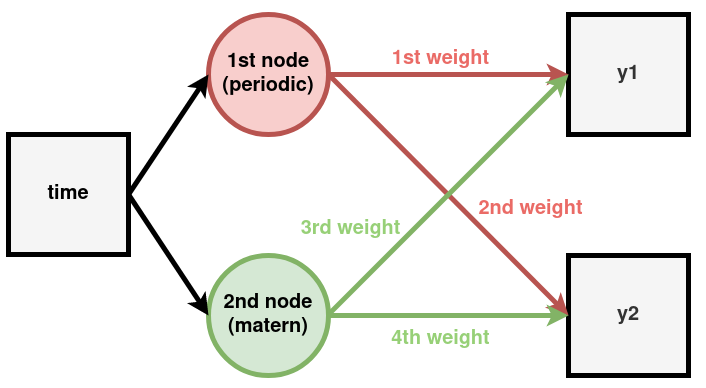

The diagram above was exported from draw.io. Its source (the exported page's mxGraphModel, read from the mxfile embedded in the PNG):
<mxGraphModel dx="1422" dy="751" grid="1" gridSize="10" guides="1" tooltips="1" connect="1" arrows="1" fold="1" page="1" pageScale="1" pageWidth="850" pageHeight="1100" math="0" shadow="0">
  <root>
    <mxCell id="0" />
    <mxCell id="1" parent="0" />
    <mxCell id="m0vlW0V8XDbMTQ4hKs9S-1" value="" style="whiteSpace=wrap;html=1;aspect=fixed;fillColor=#f5f5f5;fontColor=#333333;strokeWidth=5;" vertex="1" parent="1">
      <mxGeometry x="40" y="320" width="120" height="120" as="geometry" />
    </mxCell>
    <mxCell id="m0vlW0V8XDbMTQ4hKs9S-2" value="&lt;div&gt;&lt;b&gt;&lt;font style=&quot;font-size: 20px&quot;&gt;1st node&lt;/font&gt;&lt;/b&gt;&lt;/div&gt;&lt;div&gt;&lt;b&gt;&lt;font style=&quot;font-size: 20px&quot;&gt;(periodic)&lt;/font&gt;&lt;/b&gt;&lt;/div&gt;" style="ellipse;whiteSpace=wrap;html=1;aspect=fixed;fillColor=#f8cecc;strokeColor=#b85450;strokeWidth=5;" vertex="1" parent="1">
      <mxGeometry x="240" y="200" width="120" height="120" as="geometry" />
    </mxCell>
    <mxCell id="m0vlW0V8XDbMTQ4hKs9S-3" value="&lt;b&gt;&lt;font style=&quot;font-size: 20px&quot;&gt;y1&lt;/font&gt;&lt;/b&gt;" style="whiteSpace=wrap;html=1;aspect=fixed;fillColor=#f5f5f5;fontColor=#333333;strokeWidth=5;" vertex="1" parent="1">
      <mxGeometry x="600" y="200" width="120" height="120" as="geometry" />
    </mxCell>
    <mxCell id="m0vlW0V8XDbMTQ4hKs9S-4" value="" style="endArrow=classic;html=1;exitX=1;exitY=0.5;exitDx=0;exitDy=0;fillColor=#f8cecc;strokeColor=#b85450;strokeWidth=5;entryX=0;entryY=0.5;entryDx=0;entryDy=0;" edge="1" parent="1" source="m0vlW0V8XDbMTQ4hKs9S-2" target="m0vlW0V8XDbMTQ4hKs9S-3">
      <mxGeometry width="50" height="50" relative="1" as="geometry">
        <mxPoint x="400" y="410" as="sourcePoint" />
        <mxPoint x="600" y="380" as="targetPoint" />
      </mxGeometry>
    </mxCell>
    <mxCell id="m0vlW0V8XDbMTQ4hKs9S-5" value="" style="endArrow=classic;html=1;exitX=1;exitY=0.5;exitDx=0;exitDy=0;strokeWidth=5;entryX=0;entryY=0.5;entryDx=0;entryDy=0;" edge="1" parent="1" source="m0vlW0V8XDbMTQ4hKs9S-1" target="m0vlW0V8XDbMTQ4hKs9S-2">
      <mxGeometry width="50" height="50" relative="1" as="geometry">
        <mxPoint x="400" y="410" as="sourcePoint" />
        <mxPoint x="250" y="380" as="targetPoint" />
      </mxGeometry>
    </mxCell>
    <mxCell id="m0vlW0V8XDbMTQ4hKs9S-6" value="&lt;b&gt;&lt;font style=&quot;font-size: 20px&quot;&gt;time&lt;/font&gt;&lt;/b&gt;" style="text;html=1;strokeColor=none;fillColor=none;align=center;verticalAlign=middle;whiteSpace=wrap;rounded=0;rotation=0;" vertex="1" parent="1">
      <mxGeometry x="70" y="365" width="60" height="30" as="geometry" />
    </mxCell>
    <mxCell id="m0vlW0V8XDbMTQ4hKs9S-7" value="&lt;div&gt;&lt;font&gt;&lt;b&gt;&lt;font style=&quot;font-size: 20px&quot;&gt;1st weight&lt;/font&gt;&lt;/b&gt;&lt;/font&gt;&lt;/div&gt;" style="text;html=1;strokeColor=none;fillColor=none;align=center;verticalAlign=middle;whiteSpace=wrap;rounded=0;fontColor=#EA6B66;" vertex="1" parent="1">
      <mxGeometry x="390" y="230" width="165" height="30" as="geometry" />
    </mxCell>
    <mxCell id="m0vlW0V8XDbMTQ4hKs9S-14" value="&lt;div&gt;&lt;b&gt;&lt;font style=&quot;font-size: 20px&quot;&gt;2nd node&lt;/font&gt;&lt;/b&gt;&lt;/div&gt;&lt;div&gt;&lt;b&gt;&lt;font style=&quot;font-size: 20px&quot;&gt;(matern)&lt;/font&gt;&lt;/b&gt;&lt;/div&gt;" style="ellipse;whiteSpace=wrap;html=1;aspect=fixed;fillColor=#d5e8d4;strokeColor=#82b366;strokeWidth=5;" vertex="1" parent="1">
      <mxGeometry x="240" y="441" width="120" height="120" as="geometry" />
    </mxCell>
    <mxCell id="m0vlW0V8XDbMTQ4hKs9S-15" value="" style="endArrow=classic;html=1;strokeWidth=5;entryX=0;entryY=0.5;entryDx=0;entryDy=0;" edge="1" parent="1" target="m0vlW0V8XDbMTQ4hKs9S-14">
      <mxGeometry width="50" height="50" relative="1" as="geometry">
        <mxPoint x="160" y="380" as="sourcePoint" />
        <mxPoint x="250" y="270" as="targetPoint" />
      </mxGeometry>
    </mxCell>
    <mxCell id="m0vlW0V8XDbMTQ4hKs9S-16" value="&lt;b&gt;&lt;font style=&quot;font-size: 20px&quot;&gt;y2&lt;/font&gt;&lt;/b&gt;" style="whiteSpace=wrap;html=1;aspect=fixed;fillColor=#f5f5f5;fontColor=#333333;strokeWidth=5;" vertex="1" parent="1">
      <mxGeometry x="600" y="441" width="120" height="120" as="geometry" />
    </mxCell>
    <mxCell id="m0vlW0V8XDbMTQ4hKs9S-17" value="" style="endArrow=classic;html=1;fillColor=#f8cecc;strokeColor=#b85450;strokeWidth=5;entryX=0;entryY=0.5;entryDx=0;entryDy=0;" edge="1" parent="1" target="m0vlW0V8XDbMTQ4hKs9S-16">
      <mxGeometry width="50" height="50" relative="1" as="geometry">
        <mxPoint x="360" y="260" as="sourcePoint" />
        <mxPoint x="600" y="280" as="targetPoint" />
      </mxGeometry>
    </mxCell>
    <mxCell id="m0vlW0V8XDbMTQ4hKs9S-18" value="&lt;div&gt;&lt;font color=&quot;#EA6B66&quot;&gt;&lt;b&gt;&lt;font style=&quot;font-size: 20px&quot;&gt;2nd weight&lt;/font&gt;&lt;/b&gt;&lt;/font&gt;&lt;/div&gt;" style="text;html=1;strokeColor=none;fillColor=none;align=center;verticalAlign=middle;whiteSpace=wrap;rounded=0;" vertex="1" parent="1">
      <mxGeometry x="480" y="380" width="165" height="30" as="geometry" />
    </mxCell>
    <mxCell id="m0vlW0V8XDbMTQ4hKs9S-19" value="" style="endArrow=classic;html=1;fillColor=#d5e8d4;strokeColor=#82b366;strokeWidth=5;exitX=1;exitY=0.5;exitDx=0;exitDy=0;" edge="1" parent="1" source="m0vlW0V8XDbMTQ4hKs9S-14" target="m0vlW0V8XDbMTQ4hKs9S-16">
      <mxGeometry width="50" height="50" relative="1" as="geometry">
        <mxPoint x="410" y="490" as="sourcePoint" />
        <mxPoint x="510" y="570" as="targetPoint" />
      </mxGeometry>
    </mxCell>
    <mxCell id="m0vlW0V8XDbMTQ4hKs9S-20" value="" style="endArrow=classic;html=1;fillColor=#d5e8d4;strokeColor=#82b366;strokeWidth=5;entryX=0;entryY=0.5;entryDx=0;entryDy=0;" edge="1" parent="1" target="m0vlW0V8XDbMTQ4hKs9S-3">
      <mxGeometry width="50" height="50" relative="1" as="geometry">
        <mxPoint x="360" y="500" as="sourcePoint" />
        <mxPoint x="580" y="420" as="targetPoint" />
      </mxGeometry>
    </mxCell>
    <mxCell id="m0vlW0V8XDbMTQ4hKs9S-21" value="&lt;div&gt;&lt;font color=&quot;#97D077&quot;&gt;&lt;b&gt;&lt;font style=&quot;font-size: 20px&quot;&gt;3rd weight&lt;/font&gt;&lt;/b&gt;&lt;/font&gt;&lt;/div&gt;" style="text;html=1;strokeColor=none;fillColor=none;align=center;verticalAlign=middle;whiteSpace=wrap;rounded=0;" vertex="1" parent="1">
      <mxGeometry x="300" y="400" width="165" height="30" as="geometry" />
    </mxCell>
    <mxCell id="m0vlW0V8XDbMTQ4hKs9S-22" value="&lt;div&gt;&lt;font color=&quot;#97D077&quot;&gt;&lt;b&gt;&lt;font style=&quot;font-size: 20px&quot;&gt;4th weight&lt;br&gt;&lt;/font&gt;&lt;/b&gt;&lt;/font&gt;&lt;/div&gt;" style="text;html=1;strokeColor=none;fillColor=none;align=center;verticalAlign=middle;whiteSpace=wrap;rounded=0;" vertex="1" parent="1">
      <mxGeometry x="390" y="510" width="165" height="30" as="geometry" />
    </mxCell>
  </root>
</mxGraphModel>